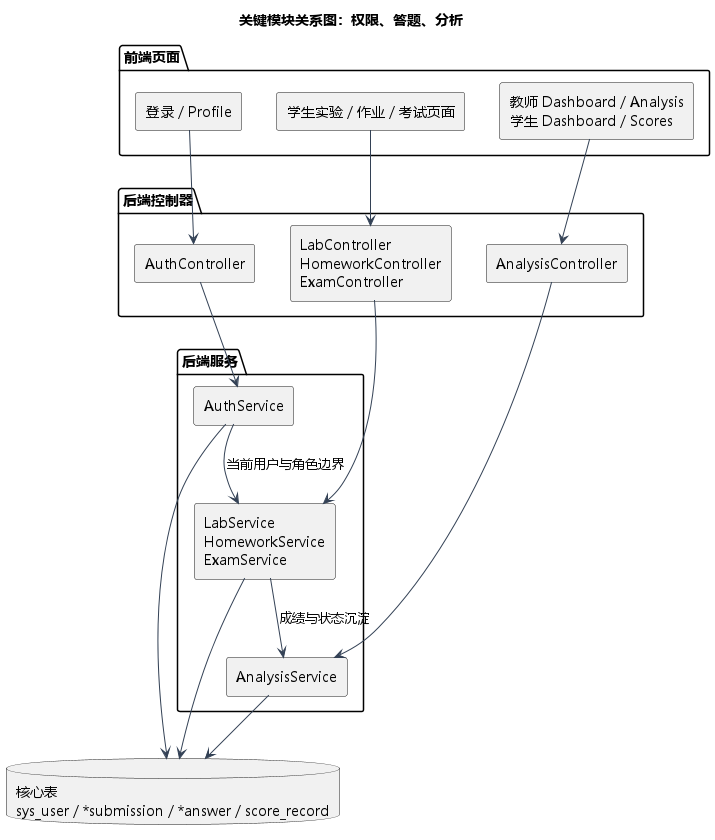

The diagram above was rendered by PlantUML. Its source (embedded in the PNG):
@startuml
skinparam defaultFontName "Microsoft YaHei"
skinparam shadowing false
skinparam componentStyle rectangle
skinparam backgroundColor white
skinparam ArrowColor #334155

title 关键模块关系图：权限、答题、分析

package "前端页面" {
  component "登录 / Profile" as UIAuth
  component "学生实验 / 作业 / 考试页面" as UIAnswer
  component "教师 Dashboard / Analysis\n学生 Dashboard / Scores" as UIAnalytics
}

package "后端控制器" {
  component "AuthController" as CAuth
  component "LabController\nHomeworkController\nExamController" as CAnswer
  component "AnalysisController" as CAnalytics
}

package "后端服务" {
  component "AuthService" as SAuth
  component "LabService\nHomeworkService\nExamService" as SAnswer
  component "AnalysisService" as SAnalytics
}

database "核心表\nsys_user / *submission / *answer / score_record" as CoreDB

UIAuth --> CAuth
UIAnswer --> CAnswer
UIAnalytics --> CAnalytics

CAuth --> SAuth
CAnswer --> SAnswer
CAnalytics --> SAnalytics

SAuth --> CoreDB
SAnswer --> CoreDB
SAnalytics --> CoreDB

SAnswer --> SAnalytics : 成绩与状态沉淀
SAuth --> SAnswer : 当前用户与角色边界

@enduml